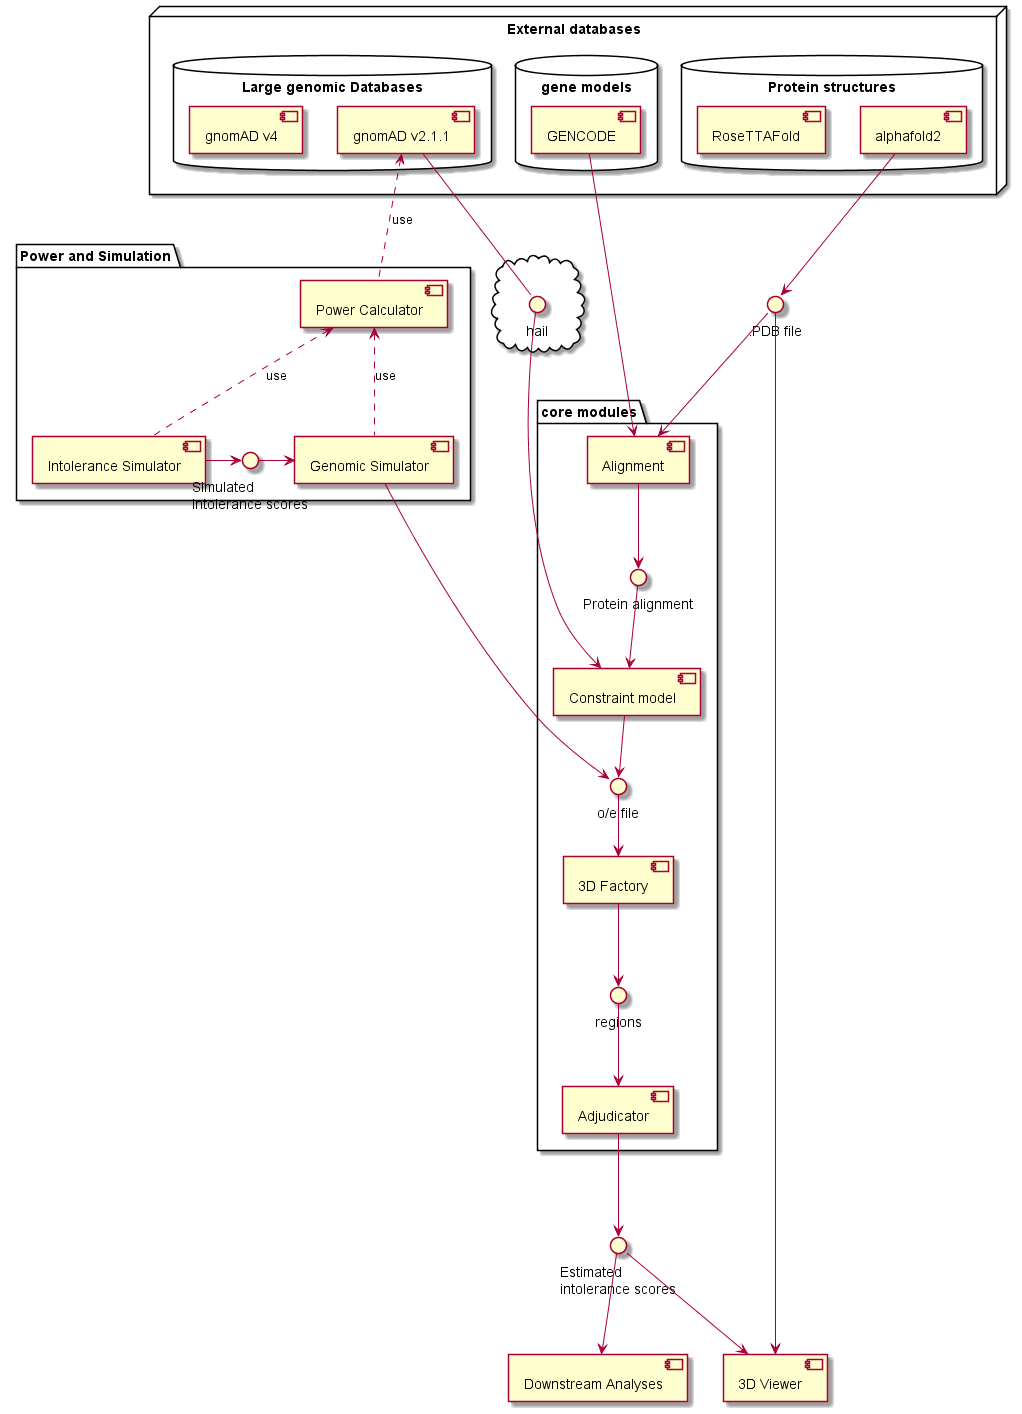

The diagram above was rendered by PlantUML. Its source (embedded in the PNG):
@startuml softarchitect

node "External databases" {
    database "Large genomic Databases" {
        [gnomAD v2.1.1] as gnomad2
        [gnomAD v4]
    }

    database "gene models" {
        [GENCODE] as gencode
    }
    database "Protein structures" {
        [alphafold2] as Caf
        [RoseTTAFold]
    }

}


package "core modules" {
    [Alignment] as CAlign
    [Constraint model] as Coemod
    [3D Factory] as Cgenerator
    [Adjudicator] as Cadju
    () "Protein alignment" as Ialign
    () "o/e file" as Ioefile
    () "regions" as Iregions
}

package "Power and Simulation" {
    [Intolerance Simulator] as Cintsim
    [Genomic Simulator] as Coesim
    [Power Calculator] as Cpower
    () "Simulated\nintolerance scores" as Isimintol
    Cintsim -> Isimintol
Isimintol -> Coesim
}

cloud  {
    () "hail" as Ihail
}

gnomad2 -- Ihail
Ihail --> Coemod

() ".PDB file" as Ipdb
Caf --> Ipdb
Ipdb --> CAlign

gencode --> CAlign


CAlign --> Ialign
Ialign --> Coemod
'gnomad2 -- Coemod


Coemod --> Ioefile
Ioefile --> Cgenerator

Cgenerator --> Iregions
Iregions --> Cadju

() "Estimated\nintolerance scores" as Imetric
[3D Viewer] as Cview
[Downstream Analyses] as Cscience

Cadju --> Imetric
Imetric --> Cview
Ipdb --> Cview
Imetric --> Cscience

Coesim -> Ioefile
Coesim .u.> Cpower : use
gnomad2 <..  Cpower : use
Cintsim .u.> Cpower :use



@enduml